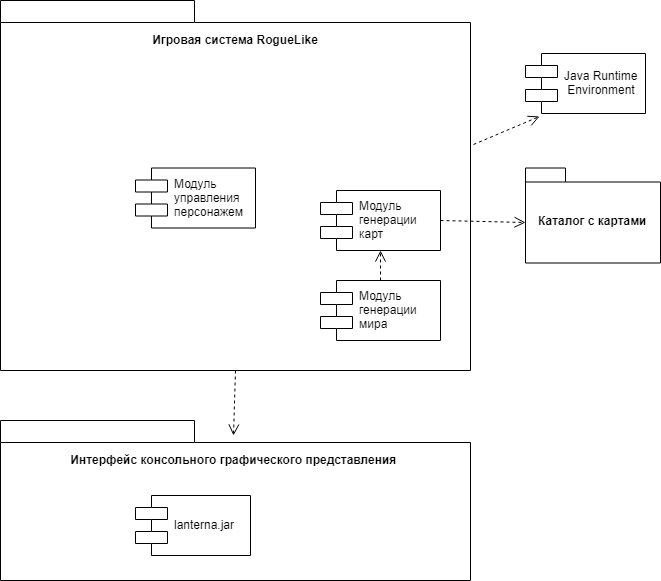

The diagram above was exported from draw.io. Its source (the exported page's mxGraphModel, read from the mxfile embedded in the PNG):
<mxGraphModel dx="1332" dy="804" grid="1" gridSize="10" guides="1" tooltips="1" connect="1" arrows="1" fold="1" page="1" pageScale="1" pageWidth="827" pageHeight="1169" math="0" shadow="0">
  <root>
    <mxCell id="0" />
    <mxCell id="1" parent="0" />
    <mxCell id="kaMhJgMBxj3k5PaunFqD-14" style="rounded=0;orthogonalLoop=1;jettySize=auto;html=1;exitX=1.006;exitY=0.389;exitDx=0;exitDy=0;exitPerimeter=0;entryX=0.117;entryY=1.05;entryDx=0;entryDy=0;entryPerimeter=0;endSize=9;endArrow=open;endFill=0;dashed=1;" parent="1" source="kaMhJgMBxj3k5PaunFqD-3" target="kaMhJgMBxj3k5PaunFqD-11" edge="1">
      <mxGeometry relative="1" as="geometry" />
    </mxCell>
    <mxCell id="kaMhJgMBxj3k5PaunFqD-27" style="edgeStyle=none;rounded=0;orthogonalLoop=1;jettySize=auto;html=1;exitX=0.5;exitY=1;exitDx=0;exitDy=0;exitPerimeter=0;entryX=0.496;entryY=0.095;entryDx=0;entryDy=0;entryPerimeter=0;dashed=1;endArrow=open;endFill=0;endSize=9;" parent="1" source="kaMhJgMBxj3k5PaunFqD-3" target="kaMhJgMBxj3k5PaunFqD-24" edge="1">
      <mxGeometry relative="1" as="geometry" />
    </mxCell>
    <mxCell id="kaMhJgMBxj3k5PaunFqD-3" value="" style="shape=folder;fontStyle=1;spacingTop=10;tabWidth=194;tabHeight=22;tabPosition=left;html=1;rounded=0;shadow=0;comic=0;labelBackgroundColor=none;strokeColor=#000000;strokeWidth=1;fillColor=none;fontFamily=Verdana;fontSize=10;fontColor=#000000;align=center;" parent="1" vertex="1">
      <mxGeometry x="110" y="50" width="470" height="370" as="geometry" />
    </mxCell>
    <mxCell id="kaMhJgMBxj3k5PaunFqD-4" value="Игровая система RogueLike" style="text;align=center;fontStyle=1;verticalAlign=middle;spacingLeft=3;spacingRight=3;strokeColor=none;rotatable=0;points=[[0,0.5],[1,0.5]];portConstraint=eastwest;" parent="1" vertex="1">
      <mxGeometry x="160" y="77" width="370" height="26" as="geometry" />
    </mxCell>
    <mxCell id="kaMhJgMBxj3k5PaunFqD-9" value="Модуль &#10;генерации&#10;карт" style="shape=component;align=left;spacingLeft=36;" parent="1" vertex="1">
      <mxGeometry x="430" y="240" width="120" height="60" as="geometry" />
    </mxCell>
    <mxCell id="kaMhJgMBxj3k5PaunFqD-15" style="edgeStyle=none;rounded=0;orthogonalLoop=1;jettySize=auto;html=1;exitX=1;exitY=0.5;exitDx=0;exitDy=0;entryX=0;entryY=0;entryDx=0;entryDy=54.5;entryPerimeter=0;dashed=1;endArrow=open;endFill=0;endSize=9;" parent="1" source="kaMhJgMBxj3k5PaunFqD-9" target="kaMhJgMBxj3k5PaunFqD-13" edge="1">
      <mxGeometry relative="1" as="geometry" />
    </mxCell>
    <mxCell id="kaMhJgMBxj3k5PaunFqD-16" style="edgeStyle=none;rounded=0;orthogonalLoop=1;jettySize=auto;html=1;exitX=0.5;exitY=0;exitDx=0;exitDy=0;entryX=0.5;entryY=1;entryDx=0;entryDy=0;dashed=1;endArrow=open;endFill=0;endSize=9;" parent="1" target="kaMhJgMBxj3k5PaunFqD-9" edge="1">
      <mxGeometry relative="1" as="geometry">
        <mxPoint x="490" y="330" as="sourcePoint" />
      </mxGeometry>
    </mxCell>
    <mxCell id="kaMhJgMBxj3k5PaunFqD-11" value="Java Runtime&#10; Environment" style="shape=component;align=left;spacingLeft=36;" parent="1" vertex="1">
      <mxGeometry x="635" y="103" width="120" height="60" as="geometry" />
    </mxCell>
    <mxCell id="kaMhJgMBxj3k5PaunFqD-13" value="Каталог с картами&lt;br&gt;" style="shape=folder;fontStyle=1;spacingTop=10;tabWidth=40;tabHeight=14;tabPosition=left;html=1;" parent="1" vertex="1">
      <mxGeometry x="635" y="217.5" width="135" height="95" as="geometry" />
    </mxCell>
    <mxCell id="kaMhJgMBxj3k5PaunFqD-18" value="Модуль &#10;генерации&#10;мира" style="shape=component;align=left;spacingLeft=36;" parent="1" vertex="1">
      <mxGeometry x="430" y="330" width="120" height="60" as="geometry" />
    </mxCell>
    <mxCell id="kaMhJgMBxj3k5PaunFqD-24" value="" style="shape=folder;fontStyle=1;spacingTop=10;tabWidth=194;tabHeight=22;tabPosition=left;html=1;rounded=0;shadow=0;comic=0;labelBackgroundColor=none;strokeColor=#000000;strokeWidth=1;fillColor=none;fontFamily=Verdana;fontSize=10;fontColor=#000000;align=center;" parent="1" vertex="1">
      <mxGeometry x="110" y="470" width="470" height="160" as="geometry" />
    </mxCell>
    <mxCell id="kaMhJgMBxj3k5PaunFqD-25" value="Интерфейс консольного графического представления " style="text;align=center;fontStyle=1;verticalAlign=middle;spacingLeft=3;spacingRight=3;strokeColor=none;rotatable=0;points=[[0,0.5],[1,0.5]];portConstraint=eastwest;" parent="1" vertex="1">
      <mxGeometry x="160" y="497" width="370" height="26" as="geometry" />
    </mxCell>
    <mxCell id="kaMhJgMBxj3k5PaunFqD-26" value="Модуль &#10;управления&#10;персонажем" style="shape=component;align=left;spacingLeft=36;" parent="1" vertex="1">
      <mxGeometry x="245" y="217.5" width="120" height="60" as="geometry" />
    </mxCell>
    <mxCell id="kaMhJgMBxj3k5PaunFqD-28" value="lanterna.jar" style="shape=component;align=left;spacingLeft=36;" parent="1" vertex="1">
      <mxGeometry x="245" y="545" width="115" height="60" as="geometry" />
    </mxCell>
  </root>
</mxGraphModel>